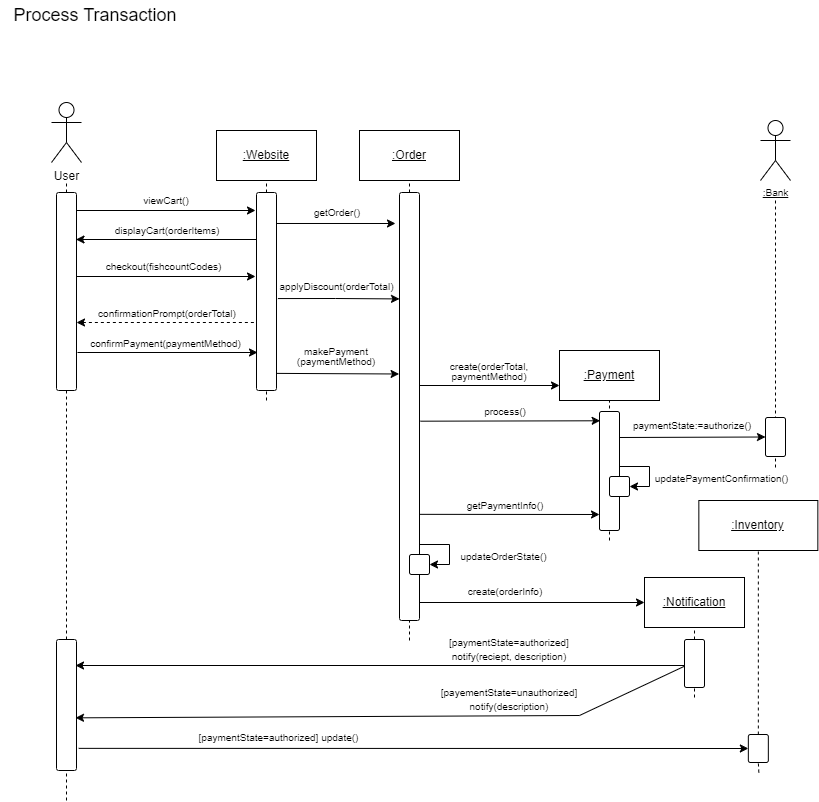

The diagram above was exported from draw.io. Its source (the exported page's mxGraphModel, read from the mxfile embedded in the PNG):
<mxGraphModel dx="1036" dy="614" grid="1" gridSize="10" guides="1" tooltips="1" connect="1" arrows="1" fold="1" page="1" pageScale="1" pageWidth="850" pageHeight="1100" math="0" shadow="0">
  <root>
    <mxCell id="0" />
    <mxCell id="1" parent="0" />
    <mxCell id="2U7BJ2IzfVLRePbxrKhO-5" value="" style="endArrow=none;dashed=1;html=1;rounded=0;entryX=0.5;entryY=1;entryDx=0;entryDy=0;startArrow=none;" parent="1" source="2U7BJ2IzfVLRePbxrKhO-6" edge="1">
      <mxGeometry width="50" height="50" relative="1" as="geometry">
        <mxPoint x="91" y="630" as="sourcePoint" />
        <mxPoint x="91" y="200" as="targetPoint" />
      </mxGeometry>
    </mxCell>
    <mxCell id="2U7BJ2IzfVLRePbxrKhO-8" value="" style="endArrow=none;dashed=1;html=1;rounded=0;entryX=0.5;entryY=1;entryDx=0;entryDy=0;startArrow=none;" parent="1" source="2U7BJ2IzfVLRePbxrKhO-95" target="2U7BJ2IzfVLRePbxrKhO-6" edge="1">
      <mxGeometry width="50" height="50" relative="1" as="geometry">
        <mxPoint x="91" y="770" as="sourcePoint" />
        <mxPoint x="91" y="210" as="targetPoint" />
      </mxGeometry>
    </mxCell>
    <mxCell id="eq8r0H9aqKTEYEa9up1n-7" style="edgeStyle=none;rounded=0;orthogonalLoop=1;jettySize=auto;html=1;fontSize=10;startArrow=none;startFill=0;endArrow=classic;endFill=1;" parent="1" edge="1">
      <mxGeometry relative="1" as="geometry">
        <mxPoint x="101" y="229.9999999999999" as="sourcePoint" />
        <mxPoint x="280" y="230" as="targetPoint" />
      </mxGeometry>
    </mxCell>
    <mxCell id="2U7BJ2IzfVLRePbxrKhO-6" value="" style="rounded=1;whiteSpace=wrap;html=1;arcSize=11;" parent="1" vertex="1">
      <mxGeometry x="81" y="212" width="20" height="198" as="geometry" />
    </mxCell>
    <mxCell id="2U7BJ2IzfVLRePbxrKhO-9" value="&lt;font style=&quot;font-size: 18px;&quot;&gt;Process Transaction&lt;/font&gt;" style="text;html=1;strokeColor=none;fillColor=none;align=center;verticalAlign=middle;whiteSpace=wrap;rounded=0;" parent="1" vertex="1">
      <mxGeometry x="25" y="20" width="190" height="30" as="geometry" />
    </mxCell>
    <mxCell id="2U7BJ2IzfVLRePbxrKhO-10" value="&lt;u&gt;:Order&lt;/u&gt;" style="rounded=0;whiteSpace=wrap;html=1;" parent="1" vertex="1">
      <mxGeometry x="384" y="150" width="100" height="50" as="geometry" />
    </mxCell>
    <mxCell id="2U7BJ2IzfVLRePbxrKhO-11" value="" style="endArrow=none;dashed=1;html=1;rounded=0;entryX=0.5;entryY=1;entryDx=0;entryDy=0;startArrow=none;" parent="1" source="2U7BJ2IzfVLRePbxrKhO-13" target="2U7BJ2IzfVLRePbxrKhO-10" edge="1">
      <mxGeometry width="50" height="50" relative="1" as="geometry">
        <mxPoint x="434" y="630" as="sourcePoint" />
        <mxPoint x="789" y="270" as="targetPoint" />
      </mxGeometry>
    </mxCell>
    <mxCell id="2U7BJ2IzfVLRePbxrKhO-12" value="" style="endArrow=none;dashed=1;html=1;rounded=0;entryX=0.5;entryY=1;entryDx=0;entryDy=0;" parent="1" target="2U7BJ2IzfVLRePbxrKhO-13" edge="1">
      <mxGeometry width="50" height="50" relative="1" as="geometry">
        <mxPoint x="434" y="660" as="sourcePoint" />
        <mxPoint x="434" y="690" as="targetPoint" />
        <Array as="points" />
      </mxGeometry>
    </mxCell>
    <mxCell id="2U7BJ2IzfVLRePbxrKhO-18" value="&lt;font style=&quot;font-size: 10px;&quot;&gt;viewCart()&lt;/font&gt;" style="text;html=1;strokeColor=none;fillColor=none;align=center;verticalAlign=middle;whiteSpace=wrap;rounded=0;fontSize=18;" parent="1" vertex="1">
      <mxGeometry x="160.5" y="203" width="60" height="30" as="geometry" />
    </mxCell>
    <mxCell id="2U7BJ2IzfVLRePbxrKhO-19" value="&lt;font style=&quot;font-size: 10px;&quot;&gt;confirmationPrompt(orderTotal)&lt;/font&gt;" style="text;html=1;strokeColor=none;fillColor=none;align=center;verticalAlign=middle;whiteSpace=wrap;rounded=0;fontSize=18;" parent="1" vertex="1">
      <mxGeometry x="137" y="316" width="110" height="30" as="geometry" />
    </mxCell>
    <mxCell id="2U7BJ2IzfVLRePbxrKhO-20" style="edgeStyle=orthogonalEdgeStyle;rounded=0;orthogonalLoop=1;jettySize=auto;html=1;fontSize=18;dashed=1;endArrow=none;endFill=0;startArrow=classic;startFill=1;" parent="1" edge="1">
      <mxGeometry relative="1" as="geometry">
        <mxPoint x="101" y="342" as="sourcePoint" />
        <mxPoint x="281" y="342" as="targetPoint" />
      </mxGeometry>
    </mxCell>
    <mxCell id="2U7BJ2IzfVLRePbxrKhO-21" value="&lt;font style=&quot;font-size: 10px;&quot;&gt;confirmPayment(paymentMethod)&lt;/font&gt;" style="text;html=1;strokeColor=none;fillColor=none;align=center;verticalAlign=middle;whiteSpace=wrap;rounded=0;fontSize=18;" parent="1" vertex="1">
      <mxGeometry x="140" y="346" width="101" height="30" as="geometry" />
    </mxCell>
    <mxCell id="2U7BJ2IzfVLRePbxrKhO-22" style="edgeStyle=orthogonalEdgeStyle;rounded=0;orthogonalLoop=1;jettySize=auto;html=1;fontSize=18;" parent="1" edge="1">
      <mxGeometry relative="1" as="geometry">
        <mxPoint x="102" y="372" as="sourcePoint" />
        <mxPoint x="282" y="372" as="targetPoint" />
      </mxGeometry>
    </mxCell>
    <mxCell id="2U7BJ2IzfVLRePbxrKhO-24" value="&lt;u&gt;:Payment&lt;/u&gt;" style="rounded=0;whiteSpace=wrap;html=1;" parent="1" vertex="1">
      <mxGeometry x="584" y="370" width="100" height="50" as="geometry" />
    </mxCell>
    <mxCell id="2U7BJ2IzfVLRePbxrKhO-29" value="&lt;p style=&quot;line-height: 40%;&quot;&gt;&lt;font style=&quot;font-size: 10px;&quot;&gt;create(orderTotal, paymentMethod)&lt;/font&gt;&lt;/p&gt;" style="text;html=1;strokeColor=none;fillColor=none;align=center;verticalAlign=middle;whiteSpace=wrap;rounded=0;fontSize=18;" parent="1" vertex="1">
      <mxGeometry x="454" y="373" width="120" height="33" as="geometry" />
    </mxCell>
    <mxCell id="2U7BJ2IzfVLRePbxrKhO-31" value="&lt;font style=&quot;font-size: 10px;&quot;&gt;process()&lt;/font&gt;" style="text;html=1;strokeColor=none;fillColor=none;align=center;verticalAlign=middle;whiteSpace=wrap;rounded=0;fontSize=18;" parent="1" vertex="1">
      <mxGeometry x="494" y="420" width="72" height="17" as="geometry" />
    </mxCell>
    <mxCell id="2U7BJ2IzfVLRePbxrKhO-40" value="" style="endArrow=none;dashed=1;html=1;rounded=0;entryX=0.5;entryY=1;entryDx=0;entryDy=0;" parent="1" target="2U7BJ2IzfVLRePbxrKhO-42" edge="1">
      <mxGeometry width="50" height="50" relative="1" as="geometry">
        <mxPoint x="634" y="560" as="sourcePoint" />
        <mxPoint x="633.58" y="420" as="targetPoint" />
      </mxGeometry>
    </mxCell>
    <mxCell id="2U7BJ2IzfVLRePbxrKhO-56" style="edgeStyle=none;rounded=0;orthogonalLoop=1;jettySize=auto;html=1;entryX=0;entryY=0.5;entryDx=0;entryDy=0;fontSize=10;startArrow=none;startFill=0;endArrow=classic;endFill=1;" parent="1" target="2U7BJ2IzfVLRePbxrKhO-55" edge="1">
      <mxGeometry relative="1" as="geometry">
        <mxPoint x="644" y="456.99666666666667" as="sourcePoint" />
        <mxPoint x="783.9999999999998" y="456.95000000000005" as="targetPoint" />
      </mxGeometry>
    </mxCell>
    <mxCell id="2U7BJ2IzfVLRePbxrKhO-42" value="&lt;u&gt;:Payment&lt;/u&gt;" style="rounded=0;whiteSpace=wrap;html=1;" parent="1" vertex="1">
      <mxGeometry x="584" y="370" width="100" height="50" as="geometry" />
    </mxCell>
    <mxCell id="2U7BJ2IzfVLRePbxrKhO-50" style="edgeStyle=none;rounded=0;orthogonalLoop=1;jettySize=auto;html=1;fontSize=10;startArrow=none;startFill=0;endArrow=none;endFill=0;dashed=1;" parent="1" edge="1">
      <mxGeometry relative="1" as="geometry">
        <mxPoint x="800" y="490" as="targetPoint" />
        <mxPoint x="800" y="220" as="sourcePoint" />
      </mxGeometry>
    </mxCell>
    <mxCell id="2U7BJ2IzfVLRePbxrKhO-49" value="&lt;u&gt;:Bank&lt;/u&gt;" style="shape=umlActor;verticalLabelPosition=bottom;verticalAlign=top;html=1;outlineConnect=0;fontSize=10;" parent="1" vertex="1">
      <mxGeometry x="785" y="140" width="30" height="60" as="geometry" />
    </mxCell>
    <mxCell id="2U7BJ2IzfVLRePbxrKhO-53" value="&lt;p style=&quot;line-height: 40%;&quot;&gt;&lt;font style=&quot;font-size: 10px;&quot;&gt;paymentState:=authorize()&lt;/font&gt;&lt;/p&gt;" style="text;html=1;strokeColor=none;fillColor=none;align=center;verticalAlign=middle;whiteSpace=wrap;rounded=0;fontSize=18;" parent="1" vertex="1">
      <mxGeometry x="652" y="435" width="130" height="17" as="geometry" />
    </mxCell>
    <mxCell id="2U7BJ2IzfVLRePbxrKhO-55" value="" style="rounded=1;whiteSpace=wrap;html=1;arcSize=11;" parent="1" vertex="1">
      <mxGeometry x="790" y="437" width="20" height="39" as="geometry" />
    </mxCell>
    <mxCell id="2U7BJ2IzfVLRePbxrKhO-62" style="edgeStyle=none;rounded=0;orthogonalLoop=1;jettySize=auto;html=1;fontSize=10;startArrow=classic;startFill=1;endArrow=none;endFill=0;entryX=1;entryY=0.862;entryDx=0;entryDy=0;entryPerimeter=0;" parent="1" edge="1">
      <mxGeometry relative="1" as="geometry">
        <mxPoint x="444" y="533.836" as="targetPoint" />
        <mxPoint x="624" y="534" as="sourcePoint" />
      </mxGeometry>
    </mxCell>
    <mxCell id="2U7BJ2IzfVLRePbxrKhO-27" value="" style="rounded=1;whiteSpace=wrap;html=1;arcSize=11;" parent="1" vertex="1">
      <mxGeometry x="624" y="431" width="20" height="119" as="geometry" />
    </mxCell>
    <mxCell id="2U7BJ2IzfVLRePbxrKhO-63" value="&lt;font style=&quot;font-size: 10px;&quot;&gt;getPaymentInfo()&lt;/font&gt;" style="text;html=1;strokeColor=none;fillColor=none;align=center;verticalAlign=middle;whiteSpace=wrap;rounded=0;fontSize=18;" parent="1" vertex="1">
      <mxGeometry x="494" y="513" width="72" height="20" as="geometry" />
    </mxCell>
    <mxCell id="2U7BJ2IzfVLRePbxrKhO-69" style="edgeStyle=none;rounded=0;orthogonalLoop=1;jettySize=auto;html=1;fontSize=10;startArrow=none;startFill=0;endArrow=classic;endFill=1;entryX=1;entryY=0.5;entryDx=0;entryDy=0;" parent="1" target="2U7BJ2IzfVLRePbxrKhO-68" edge="1">
      <mxGeometry relative="1" as="geometry">
        <mxPoint x="474" y="614" as="targetPoint" />
        <mxPoint x="444" y="564.0000000000001" as="sourcePoint" />
        <Array as="points">
          <mxPoint x="474" y="564" />
          <mxPoint x="474" y="584" />
        </Array>
      </mxGeometry>
    </mxCell>
    <mxCell id="2U7BJ2IzfVLRePbxrKhO-70" value="&lt;p style=&quot;line-height: 40%;&quot;&gt;&lt;span style=&quot;font-size: 10px;&quot;&gt;updateOrderState()&lt;/span&gt;&lt;/p&gt;" style="text;html=1;strokeColor=none;fillColor=none;align=center;verticalAlign=middle;whiteSpace=wrap;rounded=0;fontSize=18;" parent="1" vertex="1">
      <mxGeometry x="473" y="566" width="111" height="17" as="geometry" />
    </mxCell>
    <mxCell id="2U7BJ2IzfVLRePbxrKhO-86" value="&lt;u&gt;:Notification&lt;/u&gt;" style="rounded=0;whiteSpace=wrap;html=1;" parent="1" vertex="1">
      <mxGeometry x="669" y="597" width="100" height="50" as="geometry" />
    </mxCell>
    <mxCell id="2U7BJ2IzfVLRePbxrKhO-87" value="" style="endArrow=none;dashed=1;html=1;rounded=0;entryX=0.5;entryY=1;entryDx=0;entryDy=0;startArrow=none;" parent="1" source="2U7BJ2IzfVLRePbxrKhO-89" target="2U7BJ2IzfVLRePbxrKhO-86" edge="1">
      <mxGeometry width="50" height="50" relative="1" as="geometry">
        <mxPoint x="719" y="1077" as="sourcePoint" />
        <mxPoint x="1074" y="717" as="targetPoint" />
      </mxGeometry>
    </mxCell>
    <mxCell id="2U7BJ2IzfVLRePbxrKhO-88" value="" style="endArrow=none;dashed=1;html=1;rounded=0;entryX=0.5;entryY=1;entryDx=0;entryDy=0;" parent="1" target="2U7BJ2IzfVLRePbxrKhO-89" edge="1">
      <mxGeometry width="50" height="50" relative="1" as="geometry">
        <mxPoint x="719" y="717" as="sourcePoint" />
        <mxPoint x="719" y="657" as="targetPoint" />
      </mxGeometry>
    </mxCell>
    <mxCell id="2U7BJ2IzfVLRePbxrKhO-100" style="edgeStyle=none;rounded=0;orthogonalLoop=1;jettySize=auto;html=1;fontSize=10;startArrow=none;startFill=0;endArrow=classic;endFill=1;exitX=-0.023;exitY=0.561;exitDx=0;exitDy=0;exitPerimeter=0;entryX=0.95;entryY=0.598;entryDx=0;entryDy=0;entryPerimeter=0;" parent="1" source="2U7BJ2IzfVLRePbxrKhO-89" target="2U7BJ2IzfVLRePbxrKhO-95" edge="1">
      <mxGeometry relative="1" as="geometry">
        <mxPoint x="304.20000000000005" y="733.9000000000001" as="targetPoint" />
        <Array as="points">
          <mxPoint x="604" y="735" />
        </Array>
      </mxGeometry>
    </mxCell>
    <mxCell id="2U7BJ2IzfVLRePbxrKhO-89" value="" style="rounded=1;whiteSpace=wrap;html=1;arcSize=11;" parent="1" vertex="1">
      <mxGeometry x="709" y="659" width="20" height="48" as="geometry" />
    </mxCell>
    <mxCell id="2U7BJ2IzfVLRePbxrKhO-90" style="edgeStyle=none;rounded=0;orthogonalLoop=1;jettySize=auto;html=1;fontSize=10;startArrow=classic;startFill=1;endArrow=none;endFill=0;exitX=0;exitY=0.5;exitDx=0;exitDy=0;entryX=1;entryY=0.842;entryDx=0;entryDy=0;entryPerimeter=0;" parent="1" source="2U7BJ2IzfVLRePbxrKhO-86" edge="1">
      <mxGeometry relative="1" as="geometry">
        <mxPoint x="444" y="621.9960000000001" as="targetPoint" />
        <mxPoint x="624" y="627.16" as="sourcePoint" />
      </mxGeometry>
    </mxCell>
    <mxCell id="2U7BJ2IzfVLRePbxrKhO-91" value="&lt;font style=&quot;font-size: 10px;&quot;&gt;create(orderInfo)&lt;/font&gt;" style="text;html=1;strokeColor=none;fillColor=none;align=center;verticalAlign=middle;whiteSpace=wrap;rounded=0;fontSize=18;" parent="1" vertex="1">
      <mxGeometry x="494" y="599" width="72" height="20" as="geometry" />
    </mxCell>
    <mxCell id="2U7BJ2IzfVLRePbxrKhO-96" value="" style="endArrow=none;dashed=1;html=1;rounded=0;entryX=0.5;entryY=1;entryDx=0;entryDy=0;" parent="1" target="2U7BJ2IzfVLRePbxrKhO-95" edge="1">
      <mxGeometry width="50" height="50" relative="1" as="geometry">
        <mxPoint x="91" y="820" as="sourcePoint" />
        <mxPoint x="91" y="254" as="targetPoint" />
      </mxGeometry>
    </mxCell>
    <mxCell id="2U7BJ2IzfVLRePbxrKhO-95" value="" style="rounded=1;whiteSpace=wrap;html=1;arcSize=11;" parent="1" vertex="1">
      <mxGeometry x="81" y="659" width="20" height="131" as="geometry" />
    </mxCell>
    <mxCell id="2U7BJ2IzfVLRePbxrKhO-13" value="" style="rounded=1;whiteSpace=wrap;html=1;arcSize=11;" parent="1" vertex="1">
      <mxGeometry x="424" y="212" width="20" height="428" as="geometry" />
    </mxCell>
    <mxCell id="2U7BJ2IzfVLRePbxrKhO-68" value="" style="rounded=1;whiteSpace=wrap;html=1;arcSize=11;" parent="1" vertex="1">
      <mxGeometry x="434" y="574" width="20" height="20" as="geometry" />
    </mxCell>
    <mxCell id="2U7BJ2IzfVLRePbxrKhO-98" style="edgeStyle=none;rounded=0;orthogonalLoop=1;jettySize=auto;html=1;fontSize=10;startArrow=none;startFill=0;endArrow=classic;endFill=1;" parent="1" edge="1">
      <mxGeometry relative="1" as="geometry">
        <mxPoint x="709" y="685" as="sourcePoint" />
        <mxPoint x="100" y="685" as="targetPoint" />
      </mxGeometry>
    </mxCell>
    <mxCell id="2U7BJ2IzfVLRePbxrKhO-99" value="&lt;p style=&quot;line-height: 62%;&quot;&gt;&lt;font style=&quot;font-size: 10px;&quot;&gt;[paymentState=authorized]&lt;br&gt;notify(reciept, description)&lt;br&gt;&lt;/font&gt;&lt;/p&gt;" style="text;html=1;strokeColor=none;fillColor=none;align=center;verticalAlign=middle;whiteSpace=wrap;rounded=0;fontSize=18;" parent="1" vertex="1">
      <mxGeometry x="459" y="647" width="150" height="42" as="geometry" />
    </mxCell>
    <mxCell id="2U7BJ2IzfVLRePbxrKhO-101" value="&lt;p style=&quot;line-height: 62%;&quot;&gt;&lt;font style=&quot;font-size: 10px;&quot;&gt;[payementState=unauthorized]&lt;br&gt;notify(description)&lt;br&gt;&lt;/font&gt;&lt;/p&gt;" style="text;html=1;strokeColor=none;fillColor=none;align=center;verticalAlign=middle;whiteSpace=wrap;rounded=0;fontSize=18;" parent="1" vertex="1">
      <mxGeometry x="459" y="697" width="150" height="42" as="geometry" />
    </mxCell>
    <mxCell id="eq8r0H9aqKTEYEa9up1n-1" value="&lt;u&gt;:Website&lt;/u&gt;" style="rounded=0;whiteSpace=wrap;html=1;" parent="1" vertex="1">
      <mxGeometry x="241" y="150" width="100" height="50" as="geometry" />
    </mxCell>
    <mxCell id="eq8r0H9aqKTEYEa9up1n-2" value="" style="endArrow=none;dashed=1;html=1;rounded=0;entryX=0.5;entryY=1;entryDx=0;entryDy=0;startArrow=none;" parent="1" source="eq8r0H9aqKTEYEa9up1n-4" target="eq8r0H9aqKTEYEa9up1n-1" edge="1">
      <mxGeometry width="50" height="50" relative="1" as="geometry">
        <mxPoint x="291" y="630" as="sourcePoint" />
        <mxPoint x="646" y="270" as="targetPoint" />
      </mxGeometry>
    </mxCell>
    <mxCell id="eq8r0H9aqKTEYEa9up1n-3" value="" style="endArrow=none;dashed=1;html=1;rounded=0;entryX=0.5;entryY=1;entryDx=0;entryDy=0;startArrow=none;" parent="1" target="eq8r0H9aqKTEYEa9up1n-4" edge="1">
      <mxGeometry width="50" height="50" relative="1" as="geometry">
        <mxPoint x="291" y="420" as="sourcePoint" />
        <mxPoint x="291" y="403" as="targetPoint" />
      </mxGeometry>
    </mxCell>
    <mxCell id="eq8r0H9aqKTEYEa9up1n-12" style="edgeStyle=none;rounded=0;orthogonalLoop=1;jettySize=auto;html=1;fontSize=10;startArrow=none;startFill=0;endArrow=classic;endFill=1;" parent="1" edge="1">
      <mxGeometry relative="1" as="geometry">
        <mxPoint x="301" y="242.99326315789472" as="sourcePoint" />
        <mxPoint x="420" y="243" as="targetPoint" />
      </mxGeometry>
    </mxCell>
    <mxCell id="eq8r0H9aqKTEYEa9up1n-4" value="" style="rounded=1;whiteSpace=wrap;html=1;arcSize=11;" parent="1" vertex="1">
      <mxGeometry x="281" y="212" width="20" height="198" as="geometry" />
    </mxCell>
    <mxCell id="eq8r0H9aqKTEYEa9up1n-13" value="&lt;font style=&quot;font-size: 10px;&quot;&gt;getOrder()&lt;/font&gt;" style="text;html=1;strokeColor=none;fillColor=none;align=center;verticalAlign=middle;whiteSpace=wrap;rounded=0;fontSize=18;" parent="1" vertex="1">
      <mxGeometry x="332" y="215" width="60" height="30" as="geometry" />
    </mxCell>
    <mxCell id="eq8r0H9aqKTEYEa9up1n-15" style="edgeStyle=orthogonalEdgeStyle;rounded=0;orthogonalLoop=1;jettySize=auto;html=1;fontSize=18;endArrow=none;endFill=0;startArrow=classic;startFill=1;" parent="1" edge="1">
      <mxGeometry relative="1" as="geometry">
        <mxPoint x="100.5" y="259" as="sourcePoint" />
        <mxPoint x="280.5" y="259" as="targetPoint" />
      </mxGeometry>
    </mxCell>
    <mxCell id="eq8r0H9aqKTEYEa9up1n-16" value="&lt;font style=&quot;font-size: 10px;&quot;&gt;displayCart(orderItems)&lt;/font&gt;" style="text;html=1;strokeColor=none;fillColor=none;align=center;verticalAlign=middle;whiteSpace=wrap;rounded=0;fontSize=18;" parent="1" vertex="1">
      <mxGeometry x="162" y="233" width="60" height="30" as="geometry" />
    </mxCell>
    <mxCell id="eq8r0H9aqKTEYEa9up1n-17" style="edgeStyle=none;rounded=0;orthogonalLoop=1;jettySize=auto;html=1;fontSize=10;startArrow=none;startFill=0;endArrow=classic;endFill=1;" parent="1" edge="1">
      <mxGeometry relative="1" as="geometry">
        <mxPoint x="101" y="295.9999999999999" as="sourcePoint" />
        <mxPoint x="280" y="296" as="targetPoint" />
      </mxGeometry>
    </mxCell>
    <mxCell id="eq8r0H9aqKTEYEa9up1n-18" value="&lt;font style=&quot;font-size: 10px;&quot;&gt;checkout(fishcountCodes)&lt;/font&gt;" style="text;html=1;strokeColor=none;fillColor=none;align=center;verticalAlign=middle;whiteSpace=wrap;rounded=0;fontSize=18;" parent="1" vertex="1">
      <mxGeometry x="133" y="269" width="110.5" height="30" as="geometry" />
    </mxCell>
    <mxCell id="2U7BJ2IzfVLRePbxrKhO-28" style="edgeStyle=orthogonalEdgeStyle;rounded=0;orthogonalLoop=1;jettySize=auto;html=1;fontSize=10;startArrow=none;startFill=0;endArrow=classic;endFill=1;" parent="1" edge="1">
      <mxGeometry relative="1" as="geometry">
        <mxPoint x="444" y="405" as="sourcePoint" />
        <mxPoint x="584" y="405" as="targetPoint" />
        <Array as="points">
          <mxPoint x="444" y="405" />
        </Array>
      </mxGeometry>
    </mxCell>
    <mxCell id="2U7BJ2IzfVLRePbxrKhO-30" style="rounded=0;orthogonalLoop=1;jettySize=auto;html=1;entryX=0.083;entryY=0.106;entryDx=0;entryDy=0;entryPerimeter=0;fontSize=10;startArrow=none;startFill=0;endArrow=classic;endFill=1;exitX=1.05;exitY=0.514;exitDx=0;exitDy=0;exitPerimeter=0;" parent="1" edge="1">
      <mxGeometry relative="1" as="geometry">
        <mxPoint x="445" y="440.6919999999999" as="sourcePoint" />
        <mxPoint x="624.6600000000001" y="440.2800000000001" as="targetPoint" />
      </mxGeometry>
    </mxCell>
    <mxCell id="eq8r0H9aqKTEYEa9up1n-24" value="" style="endArrow=classic;html=1;rounded=0;fontSize=10;exitX=1;exitY=0.853;exitDx=0;exitDy=0;exitPerimeter=0;entryX=-0.02;entryY=0.396;entryDx=0;entryDy=0;entryPerimeter=0;" parent="1" edge="1">
      <mxGeometry width="50" height="50" relative="1" as="geometry">
        <mxPoint x="301" y="392.894" as="sourcePoint" />
        <mxPoint x="423.6" y="393.48800000000006" as="targetPoint" />
      </mxGeometry>
    </mxCell>
    <mxCell id="eq8r0H9aqKTEYEa9up1n-25" value="&lt;p style=&quot;line-height: 40%;&quot;&gt;&lt;font style=&quot;font-size: 10px;&quot;&gt;makePayment&lt;br&gt;&lt;/font&gt;&lt;span style=&quot;font-size: 10px; background-color: initial;&quot;&gt;(paymentMethod)&lt;/span&gt;&lt;/p&gt;" style="text;html=1;strokeColor=none;fillColor=none;align=center;verticalAlign=middle;whiteSpace=wrap;rounded=0;fontSize=18;" parent="1" vertex="1">
      <mxGeometry x="301" y="358" width="120" height="33" as="geometry" />
    </mxCell>
    <mxCell id="eq8r0H9aqKTEYEa9up1n-26" style="edgeStyle=none;rounded=0;orthogonalLoop=1;jettySize=auto;html=1;fontSize=10;startArrow=none;startFill=0;endArrow=classic;endFill=1;entryX=1;entryY=0.5;entryDx=0;entryDy=0;" parent="1" target="eq8r0H9aqKTEYEa9up1n-28" edge="1">
      <mxGeometry relative="1" as="geometry">
        <mxPoint x="674" y="536" as="targetPoint" />
        <mxPoint x="644" y="486" as="sourcePoint" />
        <Array as="points">
          <mxPoint x="674" y="486" />
          <mxPoint x="674" y="506" />
        </Array>
      </mxGeometry>
    </mxCell>
    <mxCell id="eq8r0H9aqKTEYEa9up1n-27" value="&lt;p style=&quot;line-height: 40%;&quot;&gt;&lt;span style=&quot;font-size: 10px;&quot;&gt;updatePaymentConfirmation()&lt;/span&gt;&lt;/p&gt;" style="text;html=1;strokeColor=none;fillColor=none;align=center;verticalAlign=middle;whiteSpace=wrap;rounded=0;fontSize=18;" parent="1" vertex="1">
      <mxGeometry x="673" y="488" width="147" height="17" as="geometry" />
    </mxCell>
    <mxCell id="eq8r0H9aqKTEYEa9up1n-28" value="" style="rounded=1;whiteSpace=wrap;html=1;arcSize=11;" parent="1" vertex="1">
      <mxGeometry x="634" y="496" width="20" height="20" as="geometry" />
    </mxCell>
    <mxCell id="rNNEknPeap3mc9Ax4ngm-1" style="edgeStyle=none;rounded=0;orthogonalLoop=1;jettySize=auto;html=1;fontSize=10;startArrow=none;startFill=0;endArrow=classic;endFill=1;entryX=0;entryY=0.265;entryDx=0;entryDy=0;exitX=1.07;exitY=0.571;exitDx=0;exitDy=0;exitPerimeter=0;entryPerimeter=0;" parent="1" edge="1">
      <mxGeometry relative="1" as="geometry">
        <mxPoint x="424" y="318.4200000000001" as="targetPoint" />
        <mxPoint x="302.4" y="318.058" as="sourcePoint" />
        <Array as="points">
          <mxPoint x="360" y="318" />
        </Array>
      </mxGeometry>
    </mxCell>
    <mxCell id="rNNEknPeap3mc9Ax4ngm-7" value="&lt;font style=&quot;font-size: 10px;&quot;&gt;applyDiscount(orderTotal)&lt;/font&gt;" style="text;html=1;strokeColor=none;fillColor=none;align=center;verticalAlign=middle;whiteSpace=wrap;rounded=0;fontSize=18;" parent="1" vertex="1">
      <mxGeometry x="305.75" y="289" width="110.5" height="30" as="geometry" />
    </mxCell>
    <mxCell id="DBYFSnPveh5yK2gknmdX-1" value="User" style="shape=umlActor;verticalLabelPosition=bottom;verticalAlign=top;html=1;outlineConnect=0;" parent="1" vertex="1">
      <mxGeometry x="76" y="122" width="30" height="60" as="geometry" />
    </mxCell>
    <mxCell id="zRolUKqXbUVHfF8w_3bh-1" value="&lt;u&gt;:Inventory&lt;/u&gt;" style="rounded=0;whiteSpace=wrap;html=1;" vertex="1" parent="1">
      <mxGeometry x="723.34" y="520" width="119" height="50" as="geometry" />
    </mxCell>
    <mxCell id="zRolUKqXbUVHfF8w_3bh-2" value="" style="edgeStyle=none;rounded=0;orthogonalLoop=1;jettySize=auto;html=1;fontSize=10;startArrow=none;startFill=0;endArrow=none;endFill=1;dashed=1;entryX=0.5;entryY=1;entryDx=0;entryDy=0;" edge="1" parent="1" source="zRolUKqXbUVHfF8w_3bh-5" target="zRolUKqXbUVHfF8w_3bh-1">
      <mxGeometry relative="1" as="geometry">
        <mxPoint x="783.34" y="611" as="targetPoint" />
        <mxPoint x="783.34" y="911" as="sourcePoint" />
      </mxGeometry>
    </mxCell>
    <mxCell id="zRolUKqXbUVHfF8w_3bh-3" value="" style="endArrow=classic;html=1;rounded=0;fontSize=10;entryX=0;entryY=0.5;entryDx=0;entryDy=0;exitX=1.11;exitY=0.831;exitDx=0;exitDy=0;exitPerimeter=0;" edge="1" parent="1" target="zRolUKqXbUVHfF8w_3bh-5" source="2U7BJ2IzfVLRePbxrKhO-95">
      <mxGeometry width="50" height="50" relative="1" as="geometry">
        <mxPoint x="332" y="767.9000000000001" as="sourcePoint" />
        <mxPoint x="703.34" y="767" as="targetPoint" />
      </mxGeometry>
    </mxCell>
    <mxCell id="zRolUKqXbUVHfF8w_3bh-4" value="" style="edgeStyle=none;rounded=0;orthogonalLoop=1;jettySize=auto;html=1;fontSize=10;startArrow=none;startFill=0;endArrow=none;endFill=1;dashed=1;entryX=0.5;entryY=1;entryDx=0;entryDy=0;" edge="1" parent="1" target="zRolUKqXbUVHfF8w_3bh-5">
      <mxGeometry relative="1" as="geometry">
        <mxPoint x="782.8400000000003" y="442" as="targetPoint" />
        <mxPoint x="783.3400000000001" y="792" as="sourcePoint" />
      </mxGeometry>
    </mxCell>
    <mxCell id="zRolUKqXbUVHfF8w_3bh-5" value="" style="rounded=1;whiteSpace=wrap;html=1;arcSize=11;" vertex="1" parent="1">
      <mxGeometry x="772.84" y="754" width="20" height="28" as="geometry" />
    </mxCell>
    <mxCell id="zRolUKqXbUVHfF8w_3bh-6" value="&lt;font style=&quot;font-size: 10px;&quot;&gt;[paymentState=authorized] update()&lt;/font&gt;" style="text;html=1;strokeColor=none;fillColor=none;align=center;verticalAlign=middle;whiteSpace=wrap;rounded=0;fontSize=18;" vertex="1" parent="1">
      <mxGeometry x="208" y="740" width="191" height="30" as="geometry" />
    </mxCell>
  </root>
</mxGraphModel>